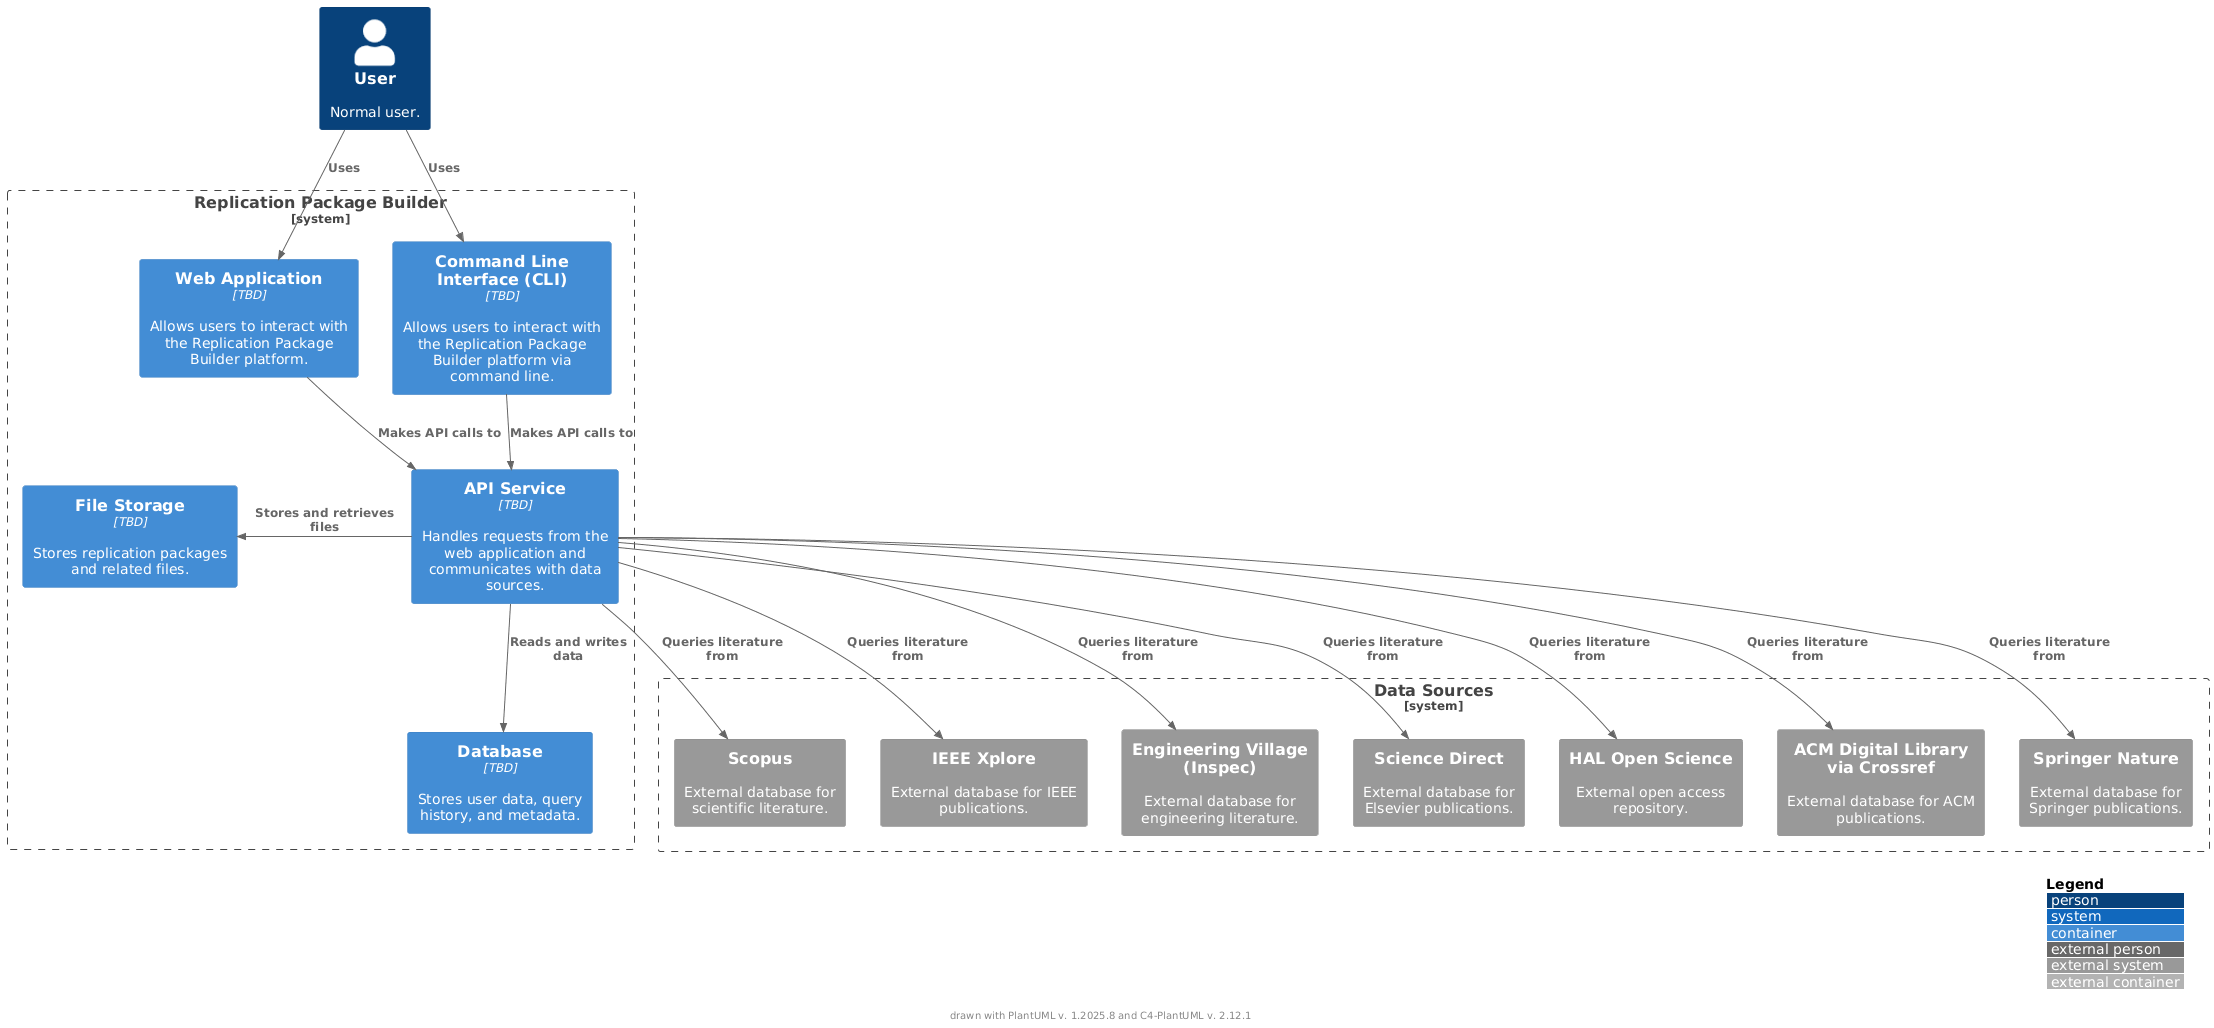

The diagram above was rendered by PlantUML. Its source (embedded in the PNG):
@startuml
!include <C4/C4_Container>

LAYOUT_WITH_LEGEND()

Person(user, "User", "Normal user.")

System_Boundary(rep_pkg_b, "Replication Package Builder", "A platform to perform systematic literature review.") {
    Container(web_app, "Web Application", "TBD", "Allows users to interact with the Replication Package Builder platform.")
    Container(cli, "Command Line Interface (CLI)", "TBD", "Allows users to interact with the Replication Package Builder platform via command line.")
    Container(api_service, "API Service", "TBD", "Handles requests from the web application and communicates with data sources.")
    Container(database, "Database", "TBD", "Stores user data, query history, and metadata.")
    Container(file_storage, "File Storage", "TBD", "Stores replication packages and related files.")
}

System_Boundary(data_sources, "Data Sources") {
    System_Ext(scopus, "Scopus", "External database for scientific literature.")
    System_Ext(ieeexplore, "IEEE Xplore", "External database for IEEE publications.")
    System_Ext(engineeringvillage, "Engineering Village (Inspec)", "External database for engineering literature.")
    System_Ext(sciencedirect, "Science Direct", "External database for Elsevier publications.")
    System_Ext(halopenscience, "HAL Open Science", "External open access repository.")
    System_Ext(acmdigitallibrary, "ACM Digital Library via Crossref", "External database for ACM publications.")
    System_Ext(springernature, "Springer Nature", "External database for Springer publications.")
}

Rel(user, web_app, "Uses")
Rel(user, cli, "Uses")
Rel(web_app, api_service, "Makes API calls to")
Rel(cli, api_service, "Makes API calls to")
Rel_L(api_service, file_storage, "Stores and retrieves files")
Rel(api_service, database, "Reads and writes data")
Rel(api_service, scopus, "Queries literature from")
Rel(api_service, ieeexplore, "Queries literature from")
Rel(api_service, engineeringvillage, "Queries literature from")
Rel(api_service, sciencedirect, "Queries literature from")
Rel(api_service, halopenscience, "Queries literature from")
Rel(api_service, acmdigitallibrary, "Queries literature from")
Rel(api_service, springernature, "Queries literature from")

' version functions used in e.g. footer
footer drawn with PlantUML v. %version() and C4-PlantUML v. C4Version()
@enduml